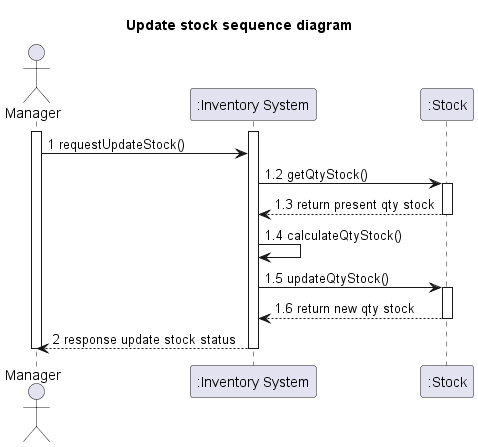

The diagram above was rendered by PlantUML. Its source (embedded in the PNG):
@startuml
'https://plantuml.com/sequence-diagram

title Update stock sequence diagram

actor Manager as actorManager
participant ":Inventory System" as InventorySystem
participant ":Stock" as classStock

activate actorManager
activate InventorySystem

actorManager -> InventorySystem : 1 requestUpdateStock()

InventorySystem -> classStock: 1.2 getQtyStock()
activate classStock

classStock --> InventorySystem: 1.3 return present qty stock
deactivate classStock


InventorySystem -> InventorySystem :  1.4 calculateQtyStock()


InventorySystem -> classStock: 1.5 updateQtyStock()
activate classStock

classStock --> InventorySystem: 1.6 return new qty stock
deactivate classStock

InventorySystem  --> actorManager : 2 response update stock status
deactivate InventorySystem

deactivate actorManager

@enduml